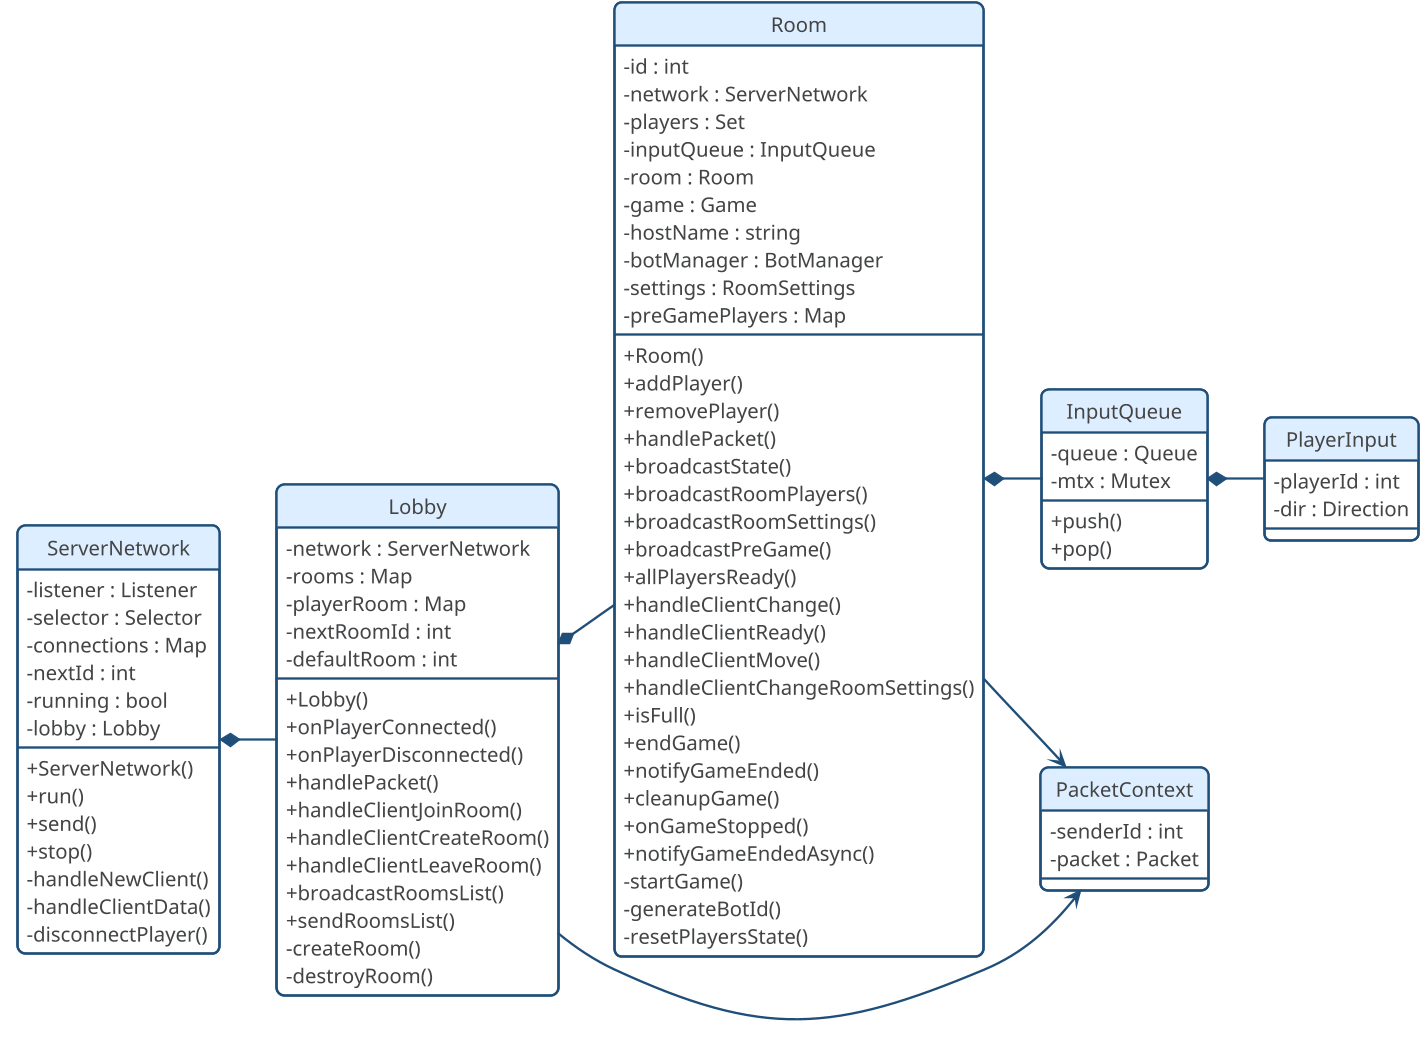

The diagram above was rendered by PlantUML. Its source (embedded in the PNG):
@startuml
' Mise en page horizontale plus lisible
left to right direction
skinparam classAttributeIconSize 0
skinparam shadowing false
skinparam ArrowColor #333333
skinparam ArrowThickness 1
skinparam ClassFontSize 12
skinparam ClassFontName Arial
skinparam ClassBackgroundColor #fdfdfd
skinparam ClassBorderColor #444444

!include theme.puml

' =======================
' Classes principales
' =======================
class ServerNetwork {
    - listener : Listener
    - selector : Selector
    - connections : Map
    - nextId : int
    - running : bool
    - lobby : Lobby

    + ServerNetwork()
    + run()
    + send()
    + stop()
    - handleNewClient()
    - handleClientData()
    - disconnectPlayer()
}

class Lobby {
    - network : ServerNetwork
    - rooms : Map
    - playerRoom : Map
    - nextRoomId : int
    - defaultRoom : int

    + Lobby()
    + onPlayerConnected()
    + onPlayerDisconnected()
    + handlePacket()
    + handleClientJoinRoom()
    + handleClientCreateRoom()
    + handleClientLeaveRoom()
    + broadcastRoomsList()
    + sendRoomsList()
    - createRoom()
    - destroyRoom()
}

class Room {
    - id : int
    - network : ServerNetwork
    - players : Set
    - inputQueue : InputQueue
    - room : Room
    - game : Game
    - hostName : string
    - botManager : BotManager
    - settings : RoomSettings
    - preGamePlayers : Map

    + Room()
    + addPlayer()
    + removePlayer()
    + handlePacket()
    + broadcastState()
    + broadcastRoomPlayers()
    + broadcastRoomSettings()
    + broadcastPreGame()
    + allPlayersReady()
    + handleClientChange()
    + handleClientReady()
    + handleClientMove()
    + handleClientChangeRoomSettings()
    + isFull()
    + endGame()
    + notifyGameEnded()
    + cleanupGame()
    + onGameStopped()
    + notifyGameEndedAsync()
    - startGame()
    - generateBotId()
    - resetPlayersState()
}

class InputQueue {
    - queue : Queue
    - mtx : Mutex

    + push()
    + pop()
}

class PlayerInput {
    - playerId : int
    - dir : Direction
}

class PacketContext {
    - senderId : int
    - packet : Packet
}
' =======================
' Relations
' =======================

' Composition (l’objet appartient au parent)
ServerNetwork *-- Lobby
Lobby *-- Room

Room *-- InputQueue
InputQueue *-- PlayerInput



' Association / dépendance
Room --> PacketContext
Lobby --> PacketContext


@enduml